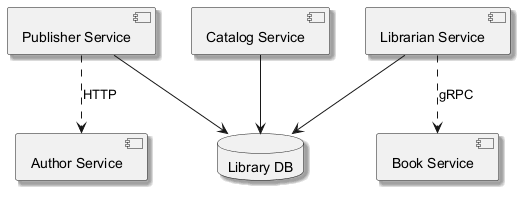

The diagram above was rendered by PlantUML. Its source (embedded in the PNG):
@startuml
skinparam backgroundColor #FFFFFF
skinparam classBackgroundColor #F3E5F5
skinparam classBorderColor #6A1B9A
skinparam shadowing true
component "Author Service" as C_AuthorService
component "Librarian Service" as C_LibrarianService
component "Book Service" as C_BookService
component "Publisher Service" as C_PublisherService
component "Catalog Service" as C_CatalogService
database "Library DB" as DB_library
C_LibrarianService --> DB_library
C_PublisherService --> DB_library
C_CatalogService --> DB_library
C_PublisherService ..> C_AuthorService : HTTP
C_LibrarianService ..> C_BookService : gRPC
@enduml